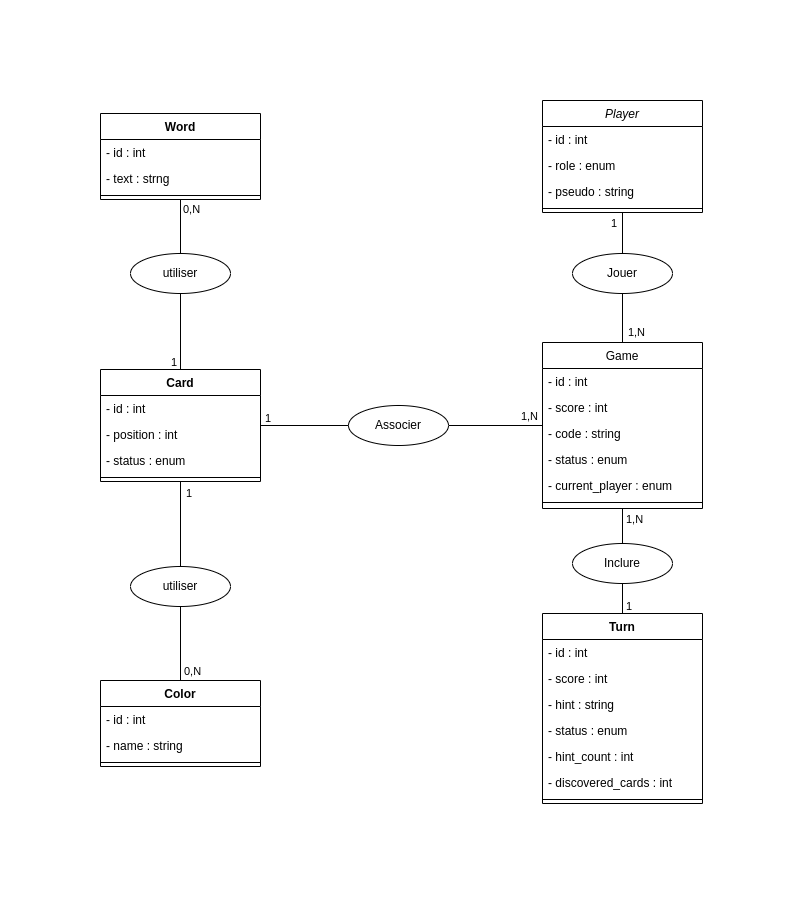

The diagram above was exported from draw.io. Its source (the exported page's mxGraphModel, read from the mxfile embedded in the PNG):
<mxGraphModel dx="2597" dy="1914" grid="1" gridSize="10" guides="1" tooltips="1" connect="1" arrows="1" fold="1" page="1" pageScale="1" pageWidth="827" pageHeight="1169" math="0" shadow="0">
  <root>
    <mxCell id="WIyWlLk6GJQsqaUBKTNV-0" />
    <mxCell id="WIyWlLk6GJQsqaUBKTNV-1" parent="WIyWlLk6GJQsqaUBKTNV-0" />
    <mxCell id="zkfFHV4jXpPFQw0GAbJ--0" value="Player" style="swimlane;fontStyle=2;align=center;verticalAlign=top;childLayout=stackLayout;horizontal=1;startSize=26;horizontalStack=0;resizeParent=1;resizeLast=0;collapsible=1;marginBottom=0;rounded=0;shadow=0;strokeWidth=1;" parent="WIyWlLk6GJQsqaUBKTNV-1" vertex="1">
      <mxGeometry x="394" y="-243" width="160" height="112" as="geometry">
        <mxRectangle x="220" y="120" width="160" height="26" as="alternateBounds" />
      </mxGeometry>
    </mxCell>
    <mxCell id="zkfFHV4jXpPFQw0GAbJ--1" value="- id : int" style="text;align=left;verticalAlign=top;spacingLeft=4;spacingRight=4;overflow=hidden;rotatable=0;points=[[0,0.5],[1,0.5]];portConstraint=eastwest;" parent="zkfFHV4jXpPFQw0GAbJ--0" vertex="1">
      <mxGeometry y="26" width="160" height="26" as="geometry" />
    </mxCell>
    <mxCell id="ND_xbzPXNM9m03mfZtkn-56" value="- role : enum" style="text;strokeColor=none;fillColor=none;align=left;verticalAlign=top;spacingLeft=4;spacingRight=4;overflow=hidden;rotatable=0;points=[[0,0.5],[1,0.5]];portConstraint=eastwest;whiteSpace=wrap;html=1;" parent="zkfFHV4jXpPFQw0GAbJ--0" vertex="1">
      <mxGeometry y="52" width="160" height="26" as="geometry" />
    </mxCell>
    <mxCell id="ND_xbzPXNM9m03mfZtkn-0" value="- pseudo : string" style="text;align=left;verticalAlign=top;spacingLeft=4;spacingRight=4;overflow=hidden;rotatable=0;points=[[0,0.5],[1,0.5]];portConstraint=eastwest;rounded=0;shadow=0;html=0;" parent="zkfFHV4jXpPFQw0GAbJ--0" vertex="1">
      <mxGeometry y="78" width="160" height="26" as="geometry" />
    </mxCell>
    <mxCell id="zkfFHV4jXpPFQw0GAbJ--4" value="" style="line;html=1;strokeWidth=1;align=left;verticalAlign=middle;spacingTop=-1;spacingLeft=3;spacingRight=3;rotatable=0;labelPosition=right;points=[];portConstraint=eastwest;" parent="zkfFHV4jXpPFQw0GAbJ--0" vertex="1">
      <mxGeometry y="104" width="160" height="8" as="geometry" />
    </mxCell>
    <mxCell id="zkfFHV4jXpPFQw0GAbJ--17" value="Game" style="swimlane;fontStyle=0;align=center;verticalAlign=top;childLayout=stackLayout;horizontal=1;startSize=26;horizontalStack=0;resizeParent=1;resizeLast=0;collapsible=1;marginBottom=0;rounded=0;shadow=0;strokeWidth=1;" parent="WIyWlLk6GJQsqaUBKTNV-1" vertex="1">
      <mxGeometry x="394" y="-1" width="160" height="166" as="geometry">
        <mxRectangle x="508" y="120" width="160" height="26" as="alternateBounds" />
      </mxGeometry>
    </mxCell>
    <mxCell id="ND_xbzPXNM9m03mfZtkn-43" value="- id : int" style="text;align=left;verticalAlign=top;spacingLeft=4;spacingRight=4;overflow=hidden;rotatable=0;points=[[0,0.5],[1,0.5]];portConstraint=eastwest;" parent="zkfFHV4jXpPFQw0GAbJ--17" vertex="1">
      <mxGeometry y="26" width="160" height="26" as="geometry" />
    </mxCell>
    <mxCell id="ND_xbzPXNM9m03mfZtkn-67" value="- score : int" style="text;align=left;verticalAlign=top;spacingLeft=4;spacingRight=4;overflow=hidden;rotatable=0;points=[[0,0.5],[1,0.5]];portConstraint=eastwest;" parent="zkfFHV4jXpPFQw0GAbJ--17" vertex="1">
      <mxGeometry y="52" width="160" height="26" as="geometry" />
    </mxCell>
    <mxCell id="ND_xbzPXNM9m03mfZtkn-176" value="- code : string" style="text;align=left;verticalAlign=top;spacingLeft=4;spacingRight=4;overflow=hidden;rotatable=0;points=[[0,0.5],[1,0.5]];portConstraint=eastwest;" parent="zkfFHV4jXpPFQw0GAbJ--17" vertex="1">
      <mxGeometry y="78" width="160" height="26" as="geometry" />
    </mxCell>
    <mxCell id="ND_xbzPXNM9m03mfZtkn-64" value="- status : enum" style="text;align=left;verticalAlign=top;spacingLeft=4;spacingRight=4;overflow=hidden;rotatable=0;points=[[0,0.5],[1,0.5]];portConstraint=eastwest;" parent="zkfFHV4jXpPFQw0GAbJ--17" vertex="1">
      <mxGeometry y="104" width="160" height="26" as="geometry" />
    </mxCell>
    <mxCell id="ND_xbzPXNM9m03mfZtkn-189" value="- current_player : enum" style="text;align=left;verticalAlign=top;spacingLeft=4;spacingRight=4;overflow=hidden;rotatable=0;points=[[0,0.5],[1,0.5]];portConstraint=eastwest;" parent="zkfFHV4jXpPFQw0GAbJ--17" vertex="1">
      <mxGeometry y="130" width="160" height="26" as="geometry" />
    </mxCell>
    <mxCell id="zkfFHV4jXpPFQw0GAbJ--23" value="" style="line;html=1;strokeWidth=1;align=left;verticalAlign=middle;spacingTop=-1;spacingLeft=3;spacingRight=3;rotatable=0;labelPosition=right;points=[];portConstraint=eastwest;" parent="zkfFHV4jXpPFQw0GAbJ--17" vertex="1">
      <mxGeometry y="156" width="160" height="8" as="geometry" />
    </mxCell>
    <mxCell id="ND_xbzPXNM9m03mfZtkn-5" value="Color" style="swimlane;fontStyle=1;align=center;verticalAlign=top;childLayout=stackLayout;horizontal=1;startSize=26;horizontalStack=0;resizeParent=1;resizeParentMax=0;resizeLast=0;collapsible=1;marginBottom=0;whiteSpace=wrap;html=1;" parent="WIyWlLk6GJQsqaUBKTNV-1" vertex="1">
      <mxGeometry x="-48" y="337" width="160" height="86" as="geometry" />
    </mxCell>
    <mxCell id="ND_xbzPXNM9m03mfZtkn-39" value="- id : int" style="text;align=left;verticalAlign=top;spacingLeft=4;spacingRight=4;overflow=hidden;rotatable=0;points=[[0,0.5],[1,0.5]];portConstraint=eastwest;" parent="ND_xbzPXNM9m03mfZtkn-5" vertex="1">
      <mxGeometry y="26" width="160" height="26" as="geometry" />
    </mxCell>
    <mxCell id="ND_xbzPXNM9m03mfZtkn-168" value="- name : string" style="text;align=left;verticalAlign=top;spacingLeft=4;spacingRight=4;overflow=hidden;rotatable=0;points=[[0,0.5],[1,0.5]];portConstraint=eastwest;" parent="ND_xbzPXNM9m03mfZtkn-5" vertex="1">
      <mxGeometry y="52" width="160" height="26" as="geometry" />
    </mxCell>
    <mxCell id="ND_xbzPXNM9m03mfZtkn-7" value="" style="line;strokeWidth=1;fillColor=none;align=left;verticalAlign=middle;spacingTop=-1;spacingLeft=3;spacingRight=3;rotatable=0;labelPosition=right;points=[];portConstraint=eastwest;strokeColor=inherit;" parent="ND_xbzPXNM9m03mfZtkn-5" vertex="1">
      <mxGeometry y="78" width="160" height="8" as="geometry" />
    </mxCell>
    <mxCell id="ND_xbzPXNM9m03mfZtkn-9" value="Word" style="swimlane;fontStyle=1;align=center;verticalAlign=top;childLayout=stackLayout;horizontal=1;startSize=26;horizontalStack=0;resizeParent=1;resizeParentMax=0;resizeLast=0;collapsible=1;marginBottom=0;whiteSpace=wrap;html=1;" parent="WIyWlLk6GJQsqaUBKTNV-1" vertex="1">
      <mxGeometry x="-48" y="-230" width="160" height="86" as="geometry">
        <mxRectangle x="1070" y="120" width="140" height="30" as="alternateBounds" />
      </mxGeometry>
    </mxCell>
    <mxCell id="ND_xbzPXNM9m03mfZtkn-47" value="- id : int" style="text;align=left;verticalAlign=top;spacingLeft=4;spacingRight=4;overflow=hidden;rotatable=0;points=[[0,0.5],[1,0.5]];portConstraint=eastwest;" parent="ND_xbzPXNM9m03mfZtkn-9" vertex="1">
      <mxGeometry y="26" width="160" height="26" as="geometry" />
    </mxCell>
    <mxCell id="ND_xbzPXNM9m03mfZtkn-89" value="- text : strng" style="text;align=left;verticalAlign=top;spacingLeft=4;spacingRight=4;overflow=hidden;rotatable=0;points=[[0,0.5],[1,0.5]];portConstraint=eastwest;" parent="ND_xbzPXNM9m03mfZtkn-9" vertex="1">
      <mxGeometry y="52" width="160" height="26" as="geometry" />
    </mxCell>
    <mxCell id="ND_xbzPXNM9m03mfZtkn-11" value="" style="line;strokeWidth=1;fillColor=none;align=left;verticalAlign=middle;spacingTop=-1;spacingLeft=3;spacingRight=3;rotatable=0;labelPosition=right;points=[];portConstraint=eastwest;strokeColor=inherit;" parent="ND_xbzPXNM9m03mfZtkn-9" vertex="1">
      <mxGeometry y="78" width="160" height="8" as="geometry" />
    </mxCell>
    <mxCell id="ND_xbzPXNM9m03mfZtkn-17" value="Turn" style="swimlane;fontStyle=1;align=center;verticalAlign=top;childLayout=stackLayout;horizontal=1;startSize=26;horizontalStack=0;resizeParent=1;resizeParentMax=0;resizeLast=0;collapsible=1;marginBottom=0;whiteSpace=wrap;html=1;" parent="WIyWlLk6GJQsqaUBKTNV-1" vertex="1">
      <mxGeometry x="394" y="270" width="160" height="190" as="geometry" />
    </mxCell>
    <mxCell id="ND_xbzPXNM9m03mfZtkn-35" value="- id : int" style="text;align=left;verticalAlign=top;spacingLeft=4;spacingRight=4;overflow=hidden;rotatable=0;points=[[0,0.5],[1,0.5]];portConstraint=eastwest;" parent="ND_xbzPXNM9m03mfZtkn-17" vertex="1">
      <mxGeometry y="26" width="160" height="26" as="geometry" />
    </mxCell>
    <mxCell id="ND_xbzPXNM9m03mfZtkn-191" value="- score : int" style="text;align=left;verticalAlign=top;spacingLeft=4;spacingRight=4;overflow=hidden;rotatable=0;points=[[0,0.5],[1,0.5]];portConstraint=eastwest;" parent="ND_xbzPXNM9m03mfZtkn-17" vertex="1">
      <mxGeometry y="52" width="160" height="26" as="geometry" />
    </mxCell>
    <mxCell id="ND_xbzPXNM9m03mfZtkn-85" value="- hint : string" style="text;align=left;verticalAlign=top;spacingLeft=4;spacingRight=4;overflow=hidden;rotatable=0;points=[[0,0.5],[1,0.5]];portConstraint=eastwest;" parent="ND_xbzPXNM9m03mfZtkn-17" vertex="1">
      <mxGeometry y="78" width="160" height="26" as="geometry" />
    </mxCell>
    <mxCell id="ND_xbzPXNM9m03mfZtkn-86" value="- status : enum" style="text;align=left;verticalAlign=top;spacingLeft=4;spacingRight=4;overflow=hidden;rotatable=0;points=[[0,0.5],[1,0.5]];portConstraint=eastwest;" parent="ND_xbzPXNM9m03mfZtkn-17" vertex="1">
      <mxGeometry y="104" width="160" height="26" as="geometry" />
    </mxCell>
    <mxCell id="ND_xbzPXNM9m03mfZtkn-190" value="- hint_count : int" style="text;align=left;verticalAlign=top;spacingLeft=4;spacingRight=4;overflow=hidden;rotatable=0;points=[[0,0.5],[1,0.5]];portConstraint=eastwest;" parent="ND_xbzPXNM9m03mfZtkn-17" vertex="1">
      <mxGeometry y="130" width="160" height="26" as="geometry" />
    </mxCell>
    <mxCell id="ND_xbzPXNM9m03mfZtkn-87" value="- discovered_cards : int" style="text;align=left;verticalAlign=top;spacingLeft=4;spacingRight=4;overflow=hidden;rotatable=0;points=[[0,0.5],[1,0.5]];portConstraint=eastwest;" parent="ND_xbzPXNM9m03mfZtkn-17" vertex="1">
      <mxGeometry y="156" width="160" height="26" as="geometry" />
    </mxCell>
    <mxCell id="ND_xbzPXNM9m03mfZtkn-19" value="" style="line;strokeWidth=1;fillColor=none;align=left;verticalAlign=middle;spacingTop=-1;spacingLeft=3;spacingRight=3;rotatable=0;labelPosition=right;points=[];portConstraint=eastwest;strokeColor=inherit;" parent="ND_xbzPXNM9m03mfZtkn-17" vertex="1">
      <mxGeometry y="182" width="160" height="8" as="geometry" />
    </mxCell>
    <mxCell id="ND_xbzPXNM9m03mfZtkn-120" value="" style="endArrow=none;html=1;rounded=0;edgeStyle=orthogonalEdgeStyle;" parent="WIyWlLk6GJQsqaUBKTNV-1" source="ND_xbzPXNM9m03mfZtkn-130" target="zkfFHV4jXpPFQw0GAbJ--17" edge="1">
      <mxGeometry relative="1" as="geometry">
        <mxPoint x="564" y="416" as="sourcePoint" />
        <mxPoint x="834" y="153" as="targetPoint" />
      </mxGeometry>
    </mxCell>
    <mxCell id="ND_xbzPXNM9m03mfZtkn-122" value="1,N" style="edgeLabel;resizable=0;html=1;align=right;verticalAlign=bottom;" parent="ND_xbzPXNM9m03mfZtkn-120" connectable="0" vertex="1">
      <mxGeometry x="1" relative="1" as="geometry">
        <mxPoint x="22" y="-2" as="offset" />
      </mxGeometry>
    </mxCell>
    <mxCell id="ND_xbzPXNM9m03mfZtkn-138" value="Card" style="swimlane;fontStyle=1;align=center;verticalAlign=top;childLayout=stackLayout;horizontal=1;startSize=26;horizontalStack=0;resizeParent=1;resizeParentMax=0;resizeLast=0;collapsible=1;marginBottom=0;whiteSpace=wrap;html=1;" parent="WIyWlLk6GJQsqaUBKTNV-1" vertex="1">
      <mxGeometry x="-48" y="26" width="160" height="112" as="geometry">
        <mxRectangle x="1070" y="120" width="140" height="30" as="alternateBounds" />
      </mxGeometry>
    </mxCell>
    <mxCell id="ND_xbzPXNM9m03mfZtkn-139" value="- id : int" style="text;align=left;verticalAlign=top;spacingLeft=4;spacingRight=4;overflow=hidden;rotatable=0;points=[[0,0.5],[1,0.5]];portConstraint=eastwest;" parent="ND_xbzPXNM9m03mfZtkn-138" vertex="1">
      <mxGeometry y="26" width="160" height="26" as="geometry" />
    </mxCell>
    <mxCell id="ND_xbzPXNM9m03mfZtkn-163" value="- position : int" style="text;align=left;verticalAlign=top;spacingLeft=4;spacingRight=4;overflow=hidden;rotatable=0;points=[[0,0.5],[1,0.5]];portConstraint=eastwest;" parent="ND_xbzPXNM9m03mfZtkn-138" vertex="1">
      <mxGeometry y="52" width="160" height="26" as="geometry" />
    </mxCell>
    <mxCell id="ND_xbzPXNM9m03mfZtkn-140" value="- status : enum" style="text;align=left;verticalAlign=top;spacingLeft=4;spacingRight=4;overflow=hidden;rotatable=0;points=[[0,0.5],[1,0.5]];portConstraint=eastwest;" parent="ND_xbzPXNM9m03mfZtkn-138" vertex="1">
      <mxGeometry y="78" width="160" height="26" as="geometry" />
    </mxCell>
    <mxCell id="ND_xbzPXNM9m03mfZtkn-144" value="" style="line;strokeWidth=1;fillColor=none;align=left;verticalAlign=middle;spacingTop=-1;spacingLeft=3;spacingRight=3;rotatable=0;labelPosition=right;points=[];portConstraint=eastwest;strokeColor=inherit;" parent="ND_xbzPXNM9m03mfZtkn-138" vertex="1">
      <mxGeometry y="104" width="160" height="8" as="geometry" />
    </mxCell>
    <mxCell id="ND_xbzPXNM9m03mfZtkn-154" value="" style="endArrow=none;html=1;rounded=0;edgeStyle=orthogonalEdgeStyle;" parent="WIyWlLk6GJQsqaUBKTNV-1" source="ND_xbzPXNM9m03mfZtkn-185" target="zkfFHV4jXpPFQw0GAbJ--17" edge="1">
      <mxGeometry relative="1" as="geometry">
        <mxPoint x="334" y="82" as="sourcePoint" />
        <mxPoint x="474" y="93.5" as="targetPoint" />
      </mxGeometry>
    </mxCell>
    <mxCell id="ND_xbzPXNM9m03mfZtkn-156" value="1,N" style="edgeLabel;resizable=0;html=1;align=right;verticalAlign=bottom;" parent="ND_xbzPXNM9m03mfZtkn-154" connectable="0" vertex="1">
      <mxGeometry x="1" relative="1" as="geometry">
        <mxPoint x="-4" y="-2" as="offset" />
      </mxGeometry>
    </mxCell>
    <mxCell id="ND_xbzPXNM9m03mfZtkn-157" value="" style="endArrow=none;html=1;rounded=0;edgeStyle=orthogonalEdgeStyle;" parent="WIyWlLk6GJQsqaUBKTNV-1" source="ND_xbzPXNM9m03mfZtkn-164" target="ND_xbzPXNM9m03mfZtkn-138" edge="1">
      <mxGeometry relative="1" as="geometry">
        <mxPoint x="-158" y="119.5" as="sourcePoint" />
        <mxPoint x="-38" y="119.5" as="targetPoint" />
      </mxGeometry>
    </mxCell>
    <mxCell id="ND_xbzPXNM9m03mfZtkn-159" value="1" style="edgeLabel;resizable=0;html=1;align=right;verticalAlign=bottom;" parent="ND_xbzPXNM9m03mfZtkn-157" connectable="0" vertex="1">
      <mxGeometry x="1" relative="1" as="geometry">
        <mxPoint x="-4" as="offset" />
      </mxGeometry>
    </mxCell>
    <mxCell id="ND_xbzPXNM9m03mfZtkn-160" value="" style="endArrow=none;html=1;rounded=0;edgeStyle=orthogonalEdgeStyle;" parent="WIyWlLk6GJQsqaUBKTNV-1" source="ND_xbzPXNM9m03mfZtkn-169" target="ND_xbzPXNM9m03mfZtkn-138" edge="1">
      <mxGeometry relative="1" as="geometry">
        <mxPoint x="40" y="260" as="sourcePoint" />
        <mxPoint x="248" y="260" as="targetPoint" />
      </mxGeometry>
    </mxCell>
    <mxCell id="ND_xbzPXNM9m03mfZtkn-162" value="1" style="edgeLabel;resizable=0;html=1;align=right;verticalAlign=bottom;" parent="ND_xbzPXNM9m03mfZtkn-160" connectable="0" vertex="1">
      <mxGeometry x="1" relative="1" as="geometry">
        <mxPoint x="11" y="19" as="offset" />
      </mxGeometry>
    </mxCell>
    <mxCell id="ND_xbzPXNM9m03mfZtkn-165" value="" style="endArrow=none;html=1;rounded=0;edgeStyle=orthogonalEdgeStyle;" parent="WIyWlLk6GJQsqaUBKTNV-1" source="ND_xbzPXNM9m03mfZtkn-9" target="ND_xbzPXNM9m03mfZtkn-164" edge="1">
      <mxGeometry relative="1" as="geometry">
        <mxPoint x="-284" y="82" as="sourcePoint" />
        <mxPoint x="-48" y="120" as="targetPoint" />
      </mxGeometry>
    </mxCell>
    <mxCell id="ND_xbzPXNM9m03mfZtkn-166" value="0,N" style="edgeLabel;resizable=0;html=1;align=left;verticalAlign=bottom;" parent="ND_xbzPXNM9m03mfZtkn-165" connectable="0" vertex="1">
      <mxGeometry x="-1" relative="1" as="geometry">
        <mxPoint x="1" y="17" as="offset" />
      </mxGeometry>
    </mxCell>
    <mxCell id="ND_xbzPXNM9m03mfZtkn-164" value="utiliser" style="ellipse;whiteSpace=wrap;html=1;align=center;" parent="WIyWlLk6GJQsqaUBKTNV-1" vertex="1">
      <mxGeometry x="-18" y="-90" width="100" height="40" as="geometry" />
    </mxCell>
    <mxCell id="ND_xbzPXNM9m03mfZtkn-170" value="" style="endArrow=none;html=1;rounded=0;edgeStyle=orthogonalEdgeStyle;" parent="WIyWlLk6GJQsqaUBKTNV-1" source="ND_xbzPXNM9m03mfZtkn-5" target="ND_xbzPXNM9m03mfZtkn-169" edge="1">
      <mxGeometry relative="1" as="geometry">
        <mxPoint x="32" y="310" as="sourcePoint" />
        <mxPoint x="32" y="163" as="targetPoint" />
      </mxGeometry>
    </mxCell>
    <mxCell id="ND_xbzPXNM9m03mfZtkn-171" value="0,N" style="edgeLabel;resizable=0;html=1;align=left;verticalAlign=bottom;" parent="ND_xbzPXNM9m03mfZtkn-170" connectable="0" vertex="1">
      <mxGeometry x="-1" relative="1" as="geometry">
        <mxPoint x="2" y="-2" as="offset" />
      </mxGeometry>
    </mxCell>
    <mxCell id="ND_xbzPXNM9m03mfZtkn-169" value="utiliser" style="ellipse;whiteSpace=wrap;html=1;align=center;" parent="WIyWlLk6GJQsqaUBKTNV-1" vertex="1">
      <mxGeometry x="-18" y="223" width="100" height="40" as="geometry" />
    </mxCell>
    <mxCell id="ND_xbzPXNM9m03mfZtkn-173" value="" style="endArrow=none;html=1;rounded=0;edgeStyle=orthogonalEdgeStyle;" parent="WIyWlLk6GJQsqaUBKTNV-1" source="8-RCVuSEn8h9hQCzTx69-6" target="ND_xbzPXNM9m03mfZtkn-17" edge="1">
      <mxGeometry relative="1" as="geometry">
        <mxPoint x="464" y="190" as="sourcePoint" />
        <mxPoint x="664" y="191" as="targetPoint" />
      </mxGeometry>
    </mxCell>
    <mxCell id="ND_xbzPXNM9m03mfZtkn-175" value="1" style="edgeLabel;resizable=0;html=1;align=right;verticalAlign=bottom;" parent="ND_xbzPXNM9m03mfZtkn-173" connectable="0" vertex="1">
      <mxGeometry x="1" relative="1" as="geometry">
        <mxPoint x="9" as="offset" />
      </mxGeometry>
    </mxCell>
    <mxCell id="ND_xbzPXNM9m03mfZtkn-182" value="" style="endArrow=none;html=1;rounded=0;edgeStyle=orthogonalEdgeStyle;" parent="WIyWlLk6GJQsqaUBKTNV-1" source="zkfFHV4jXpPFQw0GAbJ--0" target="ND_xbzPXNM9m03mfZtkn-130" edge="1">
      <mxGeometry relative="1" as="geometry">
        <mxPoint x="874" y="82" as="sourcePoint" />
        <mxPoint x="554" y="83" as="targetPoint" />
      </mxGeometry>
    </mxCell>
    <mxCell id="ND_xbzPXNM9m03mfZtkn-183" value="1" style="edgeLabel;resizable=0;html=1;align=left;verticalAlign=bottom;" parent="ND_xbzPXNM9m03mfZtkn-182" connectable="0" vertex="1">
      <mxGeometry x="-1" relative="1" as="geometry">
        <mxPoint x="-13" y="18" as="offset" />
      </mxGeometry>
    </mxCell>
    <mxCell id="ND_xbzPXNM9m03mfZtkn-130" value="Jouer" style="ellipse;whiteSpace=wrap;html=1;align=center;" parent="WIyWlLk6GJQsqaUBKTNV-1" vertex="1">
      <mxGeometry x="424" y="-90" width="100" height="40" as="geometry" />
    </mxCell>
    <mxCell id="ND_xbzPXNM9m03mfZtkn-186" value="" style="endArrow=none;html=1;rounded=0;edgeStyle=orthogonalEdgeStyle;" parent="WIyWlLk6GJQsqaUBKTNV-1" source="ND_xbzPXNM9m03mfZtkn-138" target="ND_xbzPXNM9m03mfZtkn-185" edge="1">
      <mxGeometry relative="1" as="geometry">
        <mxPoint x="112" y="81" as="sourcePoint" />
        <mxPoint x="320" y="82" as="targetPoint" />
      </mxGeometry>
    </mxCell>
    <mxCell id="ND_xbzPXNM9m03mfZtkn-187" value="1" style="edgeLabel;resizable=0;html=1;align=left;verticalAlign=bottom;" parent="ND_xbzPXNM9m03mfZtkn-186" connectable="0" vertex="1">
      <mxGeometry x="-1" relative="1" as="geometry">
        <mxPoint x="3" as="offset" />
      </mxGeometry>
    </mxCell>
    <mxCell id="ND_xbzPXNM9m03mfZtkn-185" value="Associer" style="ellipse;whiteSpace=wrap;html=1;align=center;" parent="WIyWlLk6GJQsqaUBKTNV-1" vertex="1">
      <mxGeometry x="200" y="62" width="100" height="40" as="geometry" />
    </mxCell>
    <mxCell id="8-RCVuSEn8h9hQCzTx69-7" value="" style="endArrow=none;html=1;rounded=0;edgeStyle=orthogonalEdgeStyle;" parent="WIyWlLk6GJQsqaUBKTNV-1" source="zkfFHV4jXpPFQw0GAbJ--17" target="8-RCVuSEn8h9hQCzTx69-6" edge="1">
      <mxGeometry relative="1" as="geometry">
        <mxPoint x="474" y="165" as="sourcePoint" />
        <mxPoint x="474" y="270" as="targetPoint" />
      </mxGeometry>
    </mxCell>
    <mxCell id="8-RCVuSEn8h9hQCzTx69-8" value="1,N" style="edgeLabel;resizable=0;html=1;align=left;verticalAlign=bottom;" parent="8-RCVuSEn8h9hQCzTx69-7" connectable="0" vertex="1">
      <mxGeometry x="-1" relative="1" as="geometry">
        <mxPoint x="2" y="18" as="offset" />
      </mxGeometry>
    </mxCell>
    <mxCell id="8-RCVuSEn8h9hQCzTx69-6" value="Inclure" style="ellipse;whiteSpace=wrap;html=1;align=center;" parent="WIyWlLk6GJQsqaUBKTNV-1" vertex="1">
      <mxGeometry x="424" y="200" width="100" height="40" as="geometry" />
    </mxCell>
  </root>
</mxGraphModel>